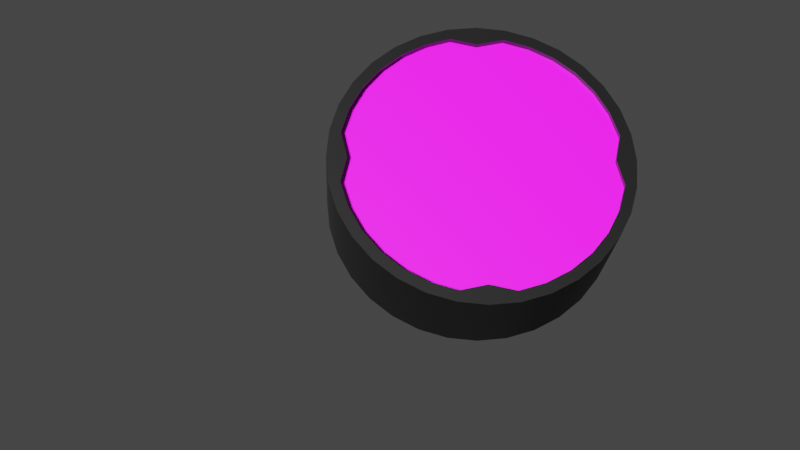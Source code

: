 # Source: puck.blend  (saved by Blender 2.80.57; exported with 4.5.12 LTS)
import bpy
from mathutils import Matrix  # noqa: F401  (used for matrix-valued properties, if any)

bpy.ops.wm.read_factory_settings(use_empty=True)
scene = bpy.context.scene
scene.name = 'Scene'

# ---- collections
col_collection = bpy.data.collections.new('Collection'); scene.collection.children.link(col_collection)

# ---- images (referenced by path relative to the original .blend; pixels are not part of the script)
import os
ASSET_DIR = os.environ.get("B2B_ASSET_DIR", "")  # directory of the original .blend (textures are referenced by path, not embedded)
HERE = os.path.dirname(os.path.abspath(__file__))  # packed textures are extracted next to this script under _unpacked/

def load_image(name, relpath, width, height, colorspace="sRGB"):
    """Load a texture the original file referenced (path relative to the .blend, or extracted next to this script)."""
    p = next((c for c in (os.path.join(HERE, relpath), os.path.join(ASSET_DIR, relpath)) if relpath and os.path.exists(c)), "")
    if p:
        img = bpy.data.images.load(p, check_existing=True)
        img.name = name
    else:  # same state as the original file: an image datablock whose file is absent (Cycles renders it pink)
        img = bpy.data.images.new(name, width, height)
        img.source = "FILE"
        img.filepath = "//" + (relpath or name)
    img.colorspace_settings.name = colorspace
    return img
img_hockey_puck_png = load_image('hockey_puck.png', 'hockey_puck.png', 1024, 1024, 'sRGB')

# ---- materials (node trees are filled in below, after node groups)
mat_puck_black = bpy.data.materials.new('puck_black')
mat_puck_black.use_transparent_shadow = False
mat_puck_black.roughness = 0.25
mat_white = bpy.data.materials.new('white')
mat_white.use_transparent_shadow = False
mat_white.roughness = 0.25

# ---- node groups
ng_auto_smooth = bpy.data.node_groups.new('Auto Smooth', 'GeometryNodeTree')
_s = ng_auto_smooth.interface.new_socket(name='Geometry', in_out='OUTPUT', socket_type='NodeSocketGeometry')
_s = ng_auto_smooth.interface.new_socket(name='Geometry', in_out='INPUT', socket_type='NodeSocketGeometry')
_s = ng_auto_smooth.interface.new_socket(name='Angle', in_out='INPUT', socket_type='NodeSocketFloat')
_s.subtype = 'ANGLE'
_s.min_value = 0.0
_s.max_value = 3.142
ng_auto_smooth.is_modifier = True
_N = ng_auto_smooth.nodes; _L = ng_auto_smooth.links
n0 = _N.new('NodeGroupOutput'); n0.name = 'Group Output'; n0.location = (480, -100)
n1 = _N.new('NodeGroupInput'); n1.name = 'Group Input'; n1.location = (-420, -300)
n2 = _N.new('NodeGroupInput'); n2.name = 'Group Input.001'; n2.location = (-60, -100)
n3 = _N.new('GeometryNodeSetShadeSmooth'); n3.name = 'Set Shade Smooth'; n3.location = (120, -100)
n3.domain = 'EDGE'
n4 = _N.new('GeometryNodeSetShadeSmooth'); n4.name = 'Set Shade Smooth.001'; n4.location = (300, -100)
n5 = _N.new('GeometryNodeInputMeshEdgeAngle'); n5.name = 'Edge Angle'; n5.location = (-420, -220)
n6 = _N.new('GeometryNodeInputEdgeSmooth'); n6.name = 'Is Edge Smooth'; n6.location = (-60, -160)
n7 = _N.new('GeometryNodeInputShadeSmooth'); n7.name = 'Is Face Smooth'; n7.location = (-240, -340)
n8 = _N.new('FunctionNodeBooleanMath'); n8.name = 'Boolean Math'; n8.location = (-60, -220)
n9 = _N.new('FunctionNodeCompare'); n9.name = 'Compare'; n9.location = (-240, -180)
n9.operation = 'LESS_EQUAL'
_L.new(n5.outputs[0], n9.inputs[0])
_L.new(n4.outputs[0], n0.inputs[0])
_L.new(n1.outputs[1], n9.inputs[1])
_L.new(n9.outputs[0], n8.inputs[0])
_L.new(n7.outputs[0], n8.inputs[1])
_L.new(n2.outputs[0], n3.inputs[0])
_L.new(n6.outputs[0], n3.inputs[1])
_L.new(n3.outputs[0], n4.inputs[0])
_L.new(n8.outputs[0], n3.inputs[2])
n0.is_active_output = True

# ---- material node trees
mat_puck_black.use_nodes = True; mat_puck_black.node_tree.nodes.clear()
_N = mat_puck_black.node_tree.nodes; _L = mat_puck_black.node_tree.links
n0 = _N.new('ShaderNodeOutputMaterial'); n0.name = 'Material Output'; n0.location = (300, 300)
n1 = _N.new('ShaderNodeBsdfPrincipled'); n1.name = 'Principled BSDF'; n1.location = (10, 300)
n1.distribution = 'GGX'
n1.subsurface_method = 'BURLEY'
n1.inputs[0].default_value = (0.0, 0.0, 0.0, 1.0)
n1.inputs[3].default_value = 1.45
_L.new(n1.outputs[0], n0.inputs[0])
n0.is_active_output = True
mat_white.use_nodes = True; mat_white.node_tree.nodes.clear()
_N = mat_white.node_tree.nodes; _L = mat_white.node_tree.links
n0 = _N.new('ShaderNodeOutputMaterial'); n0.name = 'Material Output'; n0.location = (300, 300)
n1 = _N.new('ShaderNodeBsdfPrincipled'); n1.name = 'Principled BSDF'; n1.location = (10, 300)
n1.distribution = 'GGX'
n1.subsurface_method = 'BURLEY'
n1.inputs[3].default_value = 1.45
n2 = _N.new('ShaderNodeTexImage'); n2.name = 'Image Texture'; n2.location = (-280, 280)
n2.image = img_hockey_puck_png
_L.new(n1.outputs[0], n0.inputs[0])
_L.new(n2.outputs[0], n1.inputs[0])
n0.is_active_output = True

# ---- world
world_world = bpy.data.worlds.new('World'); scene.world = world_world
world_world.use_nodes = True; world_world.node_tree.nodes.clear()
_N = world_world.node_tree.nodes; _L = world_world.node_tree.links
n0 = _N.new('ShaderNodeOutputWorld'); n0.name = 'World Output'; n0.location = (300, 300)
n1 = _N.new('ShaderNodeBackground'); n1.name = 'Background'; n1.location = (10, 300)
n1.inputs[0].default_value = (0.05088, 0.05088, 0.05088, 1.0)
_L.new(n1.outputs[0], n0.inputs[0])
n0.is_active_output = True
world_world.color = (0.05088, 0.05088, 0.05088)
world_world.use_sun_shadow = False
world_world.sun_shadow_jitter_overblur = 0.0

# ---- cameras
cam_camera = bpy.data.cameras.new('Camera')
cam_camera.clip_end = 100.0
cam_camera.ortho_scale = 7.314
cam_camera.dof.focus_distance = 0.0
cam_camera.dof.aperture_fstop = 128.0

# ---- lights
light_light = bpy.data.lights.new('Light', 'SUN')
light_light.transmission_factor = 0.0
light_light.cutoff_distance = 30.0
light_light.angle = 0.1993
light_light.shadow_buffer_clip_start = 1.001
light_light.shadow_soft_size = 0.1
light_light.shadow_cascade_max_distance = 1000.0

# ---- meshes
me_cylinder = bpy.data.meshes.new('Cylinder')
me_cylinder.from_pydata([(-4.355e-08, 1.386, -0.5), (-4.775e-08, 1.298, 0.4982), (0.2704, 1.359, -0.5), (0.2704, 1.359, 0.5), (0.5304, 1.28, -0.5), (0.5304, 1.28, 0.5), (0.77, 1.152, -0.5), (0.77, 1.152, 0.5), (0.98, 0.98, -0.5), (0.98, 0.98, 0.5), (1.152, 0.77, -0.5), (1.152, 0.77, 0.5), (1.28, 0.5304, -0.5), (1.28, 0.5304, 0.5), (1.359, 0.2704, -0.5), (1.359, 0.2704, 0.5), (1.386, 9.574e-08, -0.5), (1.298, 1.131e-07, 0.4982), (1.359, -0.2704, -0.5), (1.359, -0.2704, 0.5), (1.28, -0.5304, -0.5), (1.28, -0.5304, 0.5), (1.152, -0.77, -0.5), (1.152, -0.77, 0.5), (0.98, -0.98, -0.5), (0.98, -0.98, 0.5), (0.77, -1.152, -0.5), (0.77, -1.152, 0.5), (0.5304, -1.28, -0.5), (0.5304, -1.28, 0.5), (0.2704, -1.359, -0.5), (0.2704, -1.359, 0.5), (-4.538e-07, -1.386, -0.5), (-4.32e-07, -1.298, 0.4982), (-0.2704, -1.359, -0.5), (-0.2704, -1.359, 0.5), (-0.5304, -1.28, -0.5), (-0.5304, -1.28, 0.5), (-0.77, -1.152, -0.5), (-0.77, -1.152, 0.5), (-0.98, -0.98, -0.5), (-0.98, -0.98, 0.5), (-1.152, -0.77, -0.5), (-1.152, -0.77, 0.5), (-1.28, -0.5304, -0.5), (-1.28, -0.5304, 0.5), (-1.359, -0.2704, -0.5), (-1.359, -0.2704, 0.5), (-1.386, 1.344e-06, -0.5), (-1.298, 1.283e-06, 0.4982), (-1.359, 0.2704, -0.5), (-1.359, 0.2704, 0.5), (-1.28, 0.5304, -0.5), (-1.28, 0.5304, 0.5), (-1.152, 0.77, -0.5), (-1.152, 0.77, 0.5), (-0.98, 0.98, -0.5), (-0.98, 0.98, 0.5), (-0.77, 1.152, -0.5), (-0.77, 1.152, 0.5), (-0.5304, 1.28, -0.5), (-0.5304, 1.28, 0.5), (-0.2704, 1.359, -0.5), (-0.2704, 1.359, 0.5), (0.0, 1.5, -0.5), (0.2926, 1.471, -0.5), (0.2926, 1.471, 0.5), (0.0, 1.5, 0.5), (0.574, 1.386, -0.5), (0.574, 1.386, 0.5), (0.8334, 1.247, -0.5), (0.8334, 1.247, 0.5), (1.061, 1.061, -0.5), (1.061, 1.061, 0.5), (1.247, 0.8334, -0.5), (1.247, 0.8334, 0.5), (1.386, 0.574, -0.5), (1.386, 0.574, 0.5), (1.471, 0.2926, -0.5), (1.471, 0.2926, 0.5), (1.5, 1.132e-07, -0.5), (1.5, 1.132e-07, 0.5), (1.471, -0.2926, -0.5), (1.471, -0.2926, 0.5), (1.386, -0.574, -0.5), (1.386, -0.574, 0.5), (1.247, -0.8334, -0.5), (1.247, -0.8334, 0.5), (1.061, -1.061, -0.5), (1.061, -1.061, 0.5), (0.8334, -1.247, -0.5), (0.8334, -1.247, 0.5), (0.574, -1.386, -0.5), (0.574, -1.386, 0.5), (0.2926, -1.471, -0.5), (0.2926, -1.471, 0.5), (-4.888e-07, -1.5, -0.5), (-4.888e-07, -1.5, 0.5), (-0.2926, -1.471, -0.5), (-0.2926, -1.471, 0.5), (-0.574, -1.386, -0.5), (-0.574, -1.386, 0.5), (-0.8334, -1.247, -0.5), (-0.8334, -1.247, 0.5), (-1.061, -1.061, -0.5), (-1.061, -1.061, 0.5), (-1.247, -0.8334, -0.5), (-1.247, -0.8334, 0.5), (-1.386, -0.574, -0.5), (-1.386, -0.574, 0.5), (-1.471, -0.2926, -0.5), (-1.471, -0.2926, 0.5), (-1.5, 1.448e-06, -0.5), (-1.5, 1.448e-06, 0.5), (-1.471, 0.2926, -0.5), (-1.471, 0.2926, 0.5), (-1.386, 0.574, -0.5), (-1.386, 0.574, 0.5), (-1.247, 0.8334, -0.5), (-1.247, 0.8334, 0.5), (-1.061, 1.061, -0.5), (-1.061, 1.061, 0.5), (-0.8334, 1.247, -0.5), (-0.8334, 1.247, 0.5), (-0.574, 1.386, -0.5), (-0.574, 1.386, 0.5), (-0.2926, 1.471, -0.5), (-0.2926, 1.471, 0.5), (-4.355e-08, 1.386, -0.4419), (0.2704, 1.359, -0.4419), (0.2704, 1.359, 0.4419), (-4.775e-08, 1.298, 0.4438), (0.5304, 1.28, -0.4419), (0.5304, 1.28, 0.4419), (0.77, 1.152, -0.4419), (0.77, 1.152, 0.4419), (0.98, 0.98, -0.4419), (0.98, 0.98, 0.4419), (1.152, 0.77, -0.4419), (1.152, 0.77, 0.4419), (1.28, 0.5304, -0.4419), (1.28, 0.5304, 0.4419), (1.359, 0.2704, -0.4419), (1.359, 0.2704, 0.4419), (1.386, 9.574e-08, -0.4419), (1.298, 1.131e-07, 0.4438), (1.359, -0.2704, -0.4419), (1.359, -0.2704, 0.4419), (1.28, -0.5304, -0.4419), (1.28, -0.5304, 0.4419), (1.152, -0.77, -0.4419), (1.152, -0.77, 0.4419), (0.98, -0.98, -0.4419), (0.98, -0.98, 0.4419), (0.77, -1.152, -0.4419), (0.77, -1.152, 0.4419), (0.5304, -1.28, -0.4419), (0.5304, -1.28, 0.4419), (0.2704, -1.359, -0.4419), (0.2704, -1.359, 0.4419), (-4.538e-07, -1.386, -0.4419), (-4.32e-07, -1.298, 0.4438), (-0.2704, -1.359, -0.4419), (-0.2704, -1.359, 0.4419), (-0.5304, -1.28, -0.4419), (-0.5304, -1.28, 0.4419), (-0.77, -1.152, -0.4419), (-0.77, -1.152, 0.4419), (-0.98, -0.98, -0.4419), (-0.98, -0.98, 0.4419), (-1.152, -0.77, -0.4419), (-1.152, -0.77, 0.4419), (-1.28, -0.5304, -0.4419), (-1.28, -0.5304, 0.4419), (-1.359, -0.2704, -0.4419), (-1.359, -0.2704, 0.4419), (-1.386, 1.344e-06, -0.4419), (-1.298, 1.283e-06, 0.4438), (-1.359, 0.2704, -0.4419), (-1.359, 0.2704, 0.4419), (-1.28, 0.5304, -0.4419), (-1.28, 0.5304, 0.4419), (-1.152, 0.77, -0.4419), (-1.152, 0.77, 0.4419), (-0.98, 0.98, -0.4419), (-0.98, 0.98, 0.4419), (-0.77, 1.152, -0.4419), (-0.77, 1.152, 0.4419), (-0.5304, 1.28, -0.4419), (-0.5304, 1.28, 0.4419), (-0.2704, 1.359, -0.4419), (-0.2704, 1.359, 0.4419)], [], [(64, 67, 66, 65), (65, 66, 69, 68), (68, 69, 71, 70), (70, 71, 73, 72), (72, 73, 75, 74), (74, 75, 77, 76), (76, 77, 79, 78), (78, 79, 81, 80), (80, 81, 83, 82), (82, 83, 85, 84), (84, 85, 87, 86), (86, 87, 89, 88), (88, 89, 91, 90), (90, 91, 93, 92), (92, 93, 95, 94), (94, 95, 97, 96), (96, 97, 99, 98), (98, 99, 101, 100), (100, 101, 103, 102), (102, 103, 105, 104), (104, 105, 107, 106), (106, 107, 109, 108), (108, 109, 111, 110), (110, 111, 113, 112), (112, 113, 115, 114), (114, 115, 117, 116), (116, 117, 119, 118), (118, 119, 121, 120), (120, 121, 123, 122), (122, 123, 125, 124), (35, 33, 161, 163), (124, 125, 127, 126), (126, 127, 67, 64), (61, 59, 187, 189), (2, 0, 64, 65), (1, 3, 66, 67), (4, 2, 65, 68), (3, 5, 69, 66), (6, 4, 68, 70), (5, 7, 71, 69), (8, 6, 70, 72), (7, 9, 73, 71), (10, 8, 72, 74), (9, 11, 75, 73), (12, 10, 74, 76), (11, 13, 77, 75), (14, 12, 76, 78), (13, 15, 79, 77), (16, 14, 78, 80), (15, 17, 81, 79), (18, 16, 80, 82), (17, 19, 83, 81), (20, 18, 82, 84), (19, 21, 85, 83), (22, 20, 84, 86), (21, 23, 87, 85), (24, 22, 86, 88), (23, 25, 89, 87), (26, 24, 88, 90), (25, 27, 91, 89), (28, 26, 90, 92), (27, 29, 93, 91), (30, 28, 92, 94), (29, 31, 95, 93), (32, 30, 94, 96), (31, 33, 97, 95), (34, 32, 96, 98), (33, 35, 99, 97), (36, 34, 98, 100), (35, 37, 101, 99), (38, 36, 100, 102), (37, 39, 103, 101), (40, 38, 102, 104), (39, 41, 105, 103), (42, 40, 104, 106), (41, 43, 107, 105), (44, 42, 106, 108), (43, 45, 109, 107), (46, 44, 108, 110), (45, 47, 111, 109), (48, 46, 110, 112), (47, 49, 113, 111), (50, 48, 112, 114), (49, 51, 115, 113), (52, 50, 114, 116), (51, 53, 117, 115), (54, 52, 116, 118), (53, 55, 119, 117), (56, 54, 118, 120), (55, 57, 121, 119), (58, 56, 120, 122), (57, 59, 123, 121), (60, 58, 122, 124), (59, 61, 125, 123), (62, 60, 124, 126), (61, 63, 127, 125), (0, 62, 126, 64), (63, 1, 67, 127), (130, 131, 191, 189, 187, 185, 183, 181, 179, 177, 175, 173, 171, 169, 167, 165, 163, 161, 159, 157, 155, 153, 151, 149, 147, 145, 143, 141, 139, 137, 135, 133), (128, 129, 132, 134, 136, 138, 140, 142, 144, 146, 148, 150, 152, 154, 156, 158, 160, 162, 164, 166, 168, 170, 172, 174, 176, 178, 180, 182, 184, 186, 188, 190), (9, 7, 135, 137), (60, 62, 190, 188), (34, 36, 164, 162), (8, 10, 138, 136), (63, 61, 189, 191), (37, 35, 163, 165), (11, 9, 137, 139), (62, 0, 128, 190), (36, 38, 166, 164), (10, 12, 140, 138), (1, 63, 191, 131), (39, 37, 165, 167), (13, 11, 139, 141), (38, 40, 168, 166), (12, 14, 142, 140), (41, 39, 167, 169), (15, 13, 141, 143), (40, 42, 170, 168), (14, 16, 144, 142), (43, 41, 169, 171), (17, 15, 143, 145), (42, 44, 172, 170), (16, 18, 146, 144), (45, 43, 171, 173), (19, 17, 145, 147), (44, 46, 174, 172), (18, 20, 148, 146), (47, 45, 173, 175), (21, 19, 147, 149), (46, 48, 176, 174), (20, 22, 150, 148), (49, 47, 175, 177), (23, 21, 149, 151), (48, 50, 178, 176), (22, 24, 152, 150), (51, 49, 177, 179), (25, 23, 151, 153), (50, 52, 180, 178), (24, 26, 154, 152), (53, 51, 179, 181), (27, 25, 153, 155), (52, 54, 182, 180), (26, 28, 156, 154), (0, 2, 129, 128), (55, 53, 181, 183), (29, 27, 155, 157), (3, 1, 131, 130), (54, 56, 184, 182), (28, 30, 158, 156), (2, 4, 132, 129), (57, 55, 183, 185), (31, 29, 157, 159), (5, 3, 130, 133), (56, 58, 186, 184), (30, 32, 160, 158), (4, 6, 134, 132), (59, 57, 185, 187), (33, 31, 159, 161), (7, 5, 133, 135), (58, 60, 188, 186), (32, 34, 162, 160), (6, 8, 136, 134)])
me_cylinder.polygons.foreach_set('use_smooth', [True] * 162)
me_cylinder.polygons.foreach_set('material_index', [0, 0, 0, 0, 0, 0, 0, 0, 0, 0, 0, 0, 0, 0, 0, 0, 0, 0, 0, 0, 0, 0, 0, 0, 0, 0, 0, 0, 0, 0, 0, 0, 0, 0, 0, 0, 0, 0, 0, 0, 0, 0, 0, 0, 0, 0, 0, 0, 0, 0, 0, 0, 0, 0, 0, 0, 0, 0, 0, 0, 0, 0, 0, 0, 0, 0, 0, 0, 0, 0, 0, 0, 0, 0, 0, 0, 0, 0, 0, 0, 0, 0, 0, 0, 0, 0, 0, 0, 0, 0, 0, 0, 0, 0, 0, 0, 0, 0, 1, 1, 0, 0, 0, 0, 0, 0, 0, 0, 0, 0, 0, 0, 0, 0, 0, 0, 0, 0, 0, 0, 0, 0, 0, 0, 0, 0, 0, 0, 0, 0, 0, 0, 0, 0, 0, 0, 0, 0, 0, 0, 0, 0, 0, 0, 0, 0, 0, 0, 0, 0, 0, 0, 0, 0, 0, 0, 0, 0, 0, 0, 0, 0])
_uv = me_cylinder.uv_layers.new(name='UVMap')
_uv.uv.foreach_set('vector', [1.0, 0.5, 1.0, 1.0, 0.9688, 1.0, 0.9688, 0.5, 0.9688, 0.5, 0.9688, 1.0, 0.9375, 1.0, 0.9375, 0.5, 0.9375, 0.5, 0.9375, 1.0, 0.9062, 1.0, 0.9062, 0.5, 0.9062, 0.5, 0.9062, 1.0, 0.875, 1.0, 0.875, 0.5, 0.875, 0.5, 0.875, 1.0, 0.8438, 1.0, 0.8438, 0.5, 0.8438, 0.5, 0.8438, 1.0, 0.8125, 1.0, 0.8125, 0.5, 0.8125, 0.5, 0.8125, 1.0, 0.7812, 1.0, 0.7812, 0.5, 0.7812, 0.5, 0.7812, 1.0, 0.75, 1.0, 0.75, 0.5, 0.75, 0.5, 0.75, 1.0, 0.7188, 1.0, 0.7188, 0.5, 0.7188, 0.5, 0.7188, 1.0, 0.6875, 1.0, 0.6875, 0.5, 0.6875, 0.5, 0.6875, 1.0, 0.6562, 1.0, 0.6562, 0.5, 0.6562, 0.5, 0.6562, 1.0, 0.625, 1.0, 0.625, 0.5, 0.625, 0.5, 0.625, 1.0, 0.5938, 1.0, 0.5938, 0.5, 0.5938, 0.5, 0.5938, 1.0, 0.5625, 1.0, 0.5625, 0.5, 0.5625, 0.5, 0.5625, 1.0, 0.5312, 1.0, 0.5312, 0.5, 0.5312, 0.5, 0.5312, 1.0, 0.5, 1.0, 0.5, 0.5, 0.5, 0.5, 0.5, 1.0, 0.4688, 1.0, 0.4688, 0.5, 0.4688, 0.5, 0.4688, 1.0, 0.4375, 1.0, 0.4375, 0.5, 0.4375, 0.5, 0.4375, 1.0, 0.4062, 1.0, 0.4062, 0.5, 0.4062, 0.5, 0.4062, 1.0, 0.375, 1.0, 0.375, 0.5, 0.375, 0.5, 0.375, 1.0, 0.3438, 1.0, 0.3438, 0.5, 0.3438, 0.5, 0.3438, 1.0, 0.3125, 1.0, 0.3125, 0.5, 0.3125, 0.5, 0.3125, 1.0, 0.2812, 1.0, 0.2812, 0.5, 0.2812, 0.5, 0.2812, 1.0, 0.25, 1.0, 0.25, 0.5, 0.25, 0.5, 0.25, 1.0, 0.2188, 1.0, 0.2188, 0.5, 0.2188, 0.5, 0.2188, 1.0, 0.1875, 1.0, 0.1875, 0.5, 0.1875, 0.5, 0.1875, 1.0, 0.1562, 1.0, 0.1562, 0.5, 0.1562, 0.5, 0.1562, 1.0, 0.125, 1.0, 0.125, 0.5, 0.125, 0.5, 0.125, 1.0, 0.09375, 1.0, 0.09375, 0.5, 0.09375, 0.5, 0.09375, 1.0, 0.0625, 1.0, 0.0625, 0.5, 0.2067, 0.03251, 0.25, 0.02825, 0.25, 0.02825, 0.2067, 0.03251, 0.0625, 0.5, 0.0625, 1.0, 0.03125, 1.0, 0.03125, 0.5, 0.03125, 0.5, 0.03125, 1.0, 0.0, 1.0, 0.0, 0.5, 0.1651, 0.4549, 0.1268, 0.4344, 0.1268, 0.4344, 0.1651, 0.4549, 0.7933, 0.4675, 0.75, 0.4717, 0.75, 0.49, 0.7968, 0.4854, 0.25, 0.4717, 0.2933, 0.4675, 0.2968, 0.4854, 0.25, 0.49, 0.8349, 0.4549, 0.7933, 0.4675, 0.7968, 0.4854, 0.8418, 0.4717, 0.2933, 0.4675, 0.3349, 0.4549, 0.3418, 0.4717, 0.2968, 0.4854, 0.8732, 0.4344, 0.8349, 0.4549, 0.8418, 0.4717, 0.8833, 0.4496, 0.3349, 0.4549, 0.3732, 0.4344, 0.3833, 0.4496, 0.3418, 0.4717, 0.9068, 0.4068, 0.8732, 0.4344, 0.8833, 0.4496, 0.9197, 0.4197, 0.3732, 0.4344, 0.4068, 0.4068, 0.4197, 0.4197, 0.3833, 0.4496, 0.9344, 0.3732, 0.9068, 0.4068, 0.9197, 0.4197, 0.9496, 0.3833, 0.4068, 0.4068, 0.4344, 0.3732, 0.4496, 0.3833, 0.4197, 0.4197, 0.9549, 0.3349, 0.9344, 0.3732, 0.9496, 0.3833, 0.9717, 0.3418, 0.4344, 0.3732, 0.4549, 0.3349, 0.4717, 0.3418, 0.4496, 0.3833, 0.9675, 0.2933, 0.9549, 0.3349, 0.9717, 0.3418, 0.9854, 0.2968, 0.4549, 0.3349, 0.4675, 0.2933, 0.4854, 0.2968, 0.4717, 0.3418, 0.9717, 0.25, 0.9675, 0.2933, 0.9854, 0.2968, 0.99, 0.25, 0.4675, 0.2933, 0.4717, 0.25, 0.49, 0.25, 0.4854, 0.2968, 0.9675, 0.2067, 0.9717, 0.25, 0.99, 0.25, 0.9854, 0.2032, 0.4717, 0.25, 0.4675, 0.2067, 0.4854, 0.2032, 0.49, 0.25, 0.9549, 0.1651, 0.9675, 0.2067, 0.9854, 0.2032, 0.9717, 0.1582, 0.4675, 0.2067, 0.4549, 0.1651, 0.4717, 0.1582, 0.4854, 0.2032, 0.9344, 0.1268, 0.9549, 0.1651, 0.9717, 0.1582, 0.9496, 0.1167, 0.4549, 0.1651, 0.4344, 0.1268, 0.4496, 0.1167, 0.4717, 0.1582, 0.9068, 0.0932, 0.9344, 0.1268, 0.9496, 0.1167, 0.9197, 0.08029, 0.4344, 0.1268, 0.4068, 0.0932, 0.4197, 0.08029, 0.4496, 0.1167, 0.8732, 0.06562, 0.9068, 0.0932, 0.9197, 0.08029, 0.8833, 0.05045, 0.4068, 0.0932, 0.3732, 0.06562, 0.3833, 0.05045, 0.4197, 0.08029, 0.8349, 0.04513, 0.8732, 0.06562, 0.8833, 0.05045, 0.8418, 0.02827, 0.3732, 0.06562, 0.3349, 0.04513, 0.3418, 0.02827, 0.3833, 0.05045, 0.7933, 0.03251, 0.8349, 0.04513, 0.8418, 0.02827, 0.7968, 0.01461, 0.3349, 0.04513, 0.2933, 0.03251, 0.2968, 0.01461, 0.3418, 0.02827, 0.75, 0.02825, 0.7933, 0.03251, 0.7968, 0.01461, 0.75, 0.01, 0.2933, 0.03251, 0.25, 0.02825, 0.25, 0.01, 0.2968, 0.01461, 0.7067, 0.03251, 0.75, 0.02825, 0.75, 0.01, 0.7032, 0.01461, 0.25, 0.02825, 0.2067, 0.03251, 0.2032, 0.01461, 0.25, 0.01, 0.6651, 0.04513, 0.7067, 0.03251, 0.7032, 0.01461, 0.6582, 0.02827, 0.2067, 0.03251, 0.1651, 0.04513, 0.1582, 0.02827, 0.2032, 0.01461, 0.6268, 0.06562, 0.6651, 0.04513, 0.6582, 0.02827, 0.6167, 0.05045, 0.1651, 0.04513, 0.1268, 0.06562, 0.1167, 0.05045, 0.1582, 0.02827, 0.5932, 0.0932, 0.6268, 0.06562, 0.6167, 0.05045, 0.5803, 0.08029, 0.1268, 0.06562, 0.0932, 0.0932, 0.08029, 0.08029, 0.1167, 0.05045, 0.5656, 0.1268, 0.5932, 0.0932, 0.5803, 0.08029, 0.5504, 0.1167, 0.0932, 0.0932, 0.06562, 0.1268, 0.05045, 0.1167, 0.08029, 0.08029, 0.5451, 0.1651, 0.5656, 0.1268, 0.5504, 0.1167, 0.5283, 0.1582, 0.06562, 0.1268, 0.04513, 0.1651, 0.02827, 0.1582, 0.05045, 0.1167, 0.5325, 0.2067, 0.5451, 0.1651, 0.5283, 0.1582, 0.5146, 0.2032, 0.04513, 0.1651, 0.03251, 0.2067, 0.01461, 0.2032, 0.02827, 0.1582, 0.5283, 0.25, 0.5325, 0.2067, 0.5146, 0.2032, 0.51, 0.25, 0.03251, 0.2067, 0.02825, 0.25, 0.01, 0.25, 0.01461, 0.2032, 0.5325, 0.2933, 0.5283, 0.25, 0.51, 0.25, 0.5146, 0.2968, 0.02825, 0.25, 0.03251, 0.2933, 0.01461, 0.2968, 0.01, 0.25, 0.5451, 0.3349, 0.5325, 0.2933, 0.5146, 0.2968, 0.5283, 0.3418, 0.03251, 0.2933, 0.04513, 0.3349, 0.02827, 0.3418, 0.01461, 0.2968, 0.5656, 0.3732, 0.5451, 0.3349, 0.5283, 0.3418, 0.5504, 0.3833, 0.04513, 0.3349, 0.06562, 0.3732, 0.05045, 0.3833, 0.02827, 0.3418, 0.5932, 0.4068, 0.5656, 0.3732, 0.5504, 0.3833, 0.5803, 0.4197, 0.06562, 0.3732, 0.0932, 0.4068, 0.08029, 0.4197, 0.05045, 0.3833, 0.6268, 0.4344, 0.5932, 0.4068, 0.5803, 0.4197, 0.6167, 0.4496, 0.0932, 0.4068, 0.1268, 0.4344, 0.1167, 0.4496, 0.08029, 0.4197, 0.6651, 0.4549, 0.6268, 0.4344, 0.6167, 0.4496, 0.6582, 0.4717, 0.1268, 0.4344, 0.1651, 0.4549, 0.1582, 0.4717, 0.1167, 0.4496, 0.7067, 0.4675, 0.6651, 0.4549, 0.6582, 0.4717, 0.7032, 0.4854, 0.1651, 0.4549, 0.2067, 0.4675, 0.2032, 0.4854, 0.1582, 0.4717, 0.75, 0.4717, 0.7067, 0.4675, 0.7032, 0.4854, 0.75, 0.49, 0.2067, 0.4675, 0.25, 0.4717, 0.25, 0.49, 0.2032, 0.4854, 0.4027, -0.0003195, 0.502, 0.02255, 0.6016, 0.0005287, 0.6971, 0.02994, 0.785, 0.07742, 0.8619, 0.1411, 0.925, 0.2186, 0.9717, 0.307, 1.0, 0.4027, 0.9774, 0.502, 0.9995, 0.6016, 0.9701, 0.6971, 0.9226, 0.785, 0.8589, 0.8619, 0.7814, 0.925, 0.693, 0.9717, 0.5973, 1.0, 0.498, 0.9774, 0.3984, 0.9995, 0.3029, 0.9701, 0.215, 0.9226, 0.1381, 0.8589, 0.075, 0.7814, 0.02828, 0.693, -0.0003196, 0.5973, 0.02255, 0.498, 0.0005288, 0.3984, 0.02994, 0.3029, 0.07742, 0.215, 0.1411, 0.1381, 0.2186, 0.075, 0.307, 0.02828, 1.002, 0.4944, 0.9937, 0.5925, 0.9662, 0.6871, 0.9207, 0.7744, 0.8591, 0.8512, 0.7837, 0.9145, 0.6974, 0.9619, 0.6035, 0.9916, 0.5056, 1.002, 0.4075, 0.9937, 0.3129, 0.9662, 0.2256, 0.9207, 0.1488, 0.8591, 0.08546, 0.7837, 0.03808, 0.6974, 0.00845, 0.6035, -0.002288, 0.5056, 0.006277, 0.4075, 0.03381, 0.3129, 0.07927, 0.2256, 0.1409, 0.1488, 0.2163, 0.08546, 0.3026, 0.03808, 0.3965, 0.00845, 0.4944, -0.002288, 0.5925, 0.006277, 0.6871, 0.03382, 0.7744, 0.07927, 0.8512, 0.1409, 0.9145, 0.2163, 0.9619, 0.3026, 0.9916, 0.3965, 0.4068, 0.4068, 0.3732, 0.4344, 0.3732, 0.4344, 0.4068, 0.4068, 0.6651, 0.4549, 0.7067, 0.4675, 0.7067, 0.4675, 0.6651, 0.4549, 0.7067, 0.03251, 0.6651, 0.04513, 0.6651, 0.04513, 0.7067, 0.03251, 0.9068, 0.4068, 0.9344, 0.3732, 0.9344, 0.3732, 0.9068, 0.4068, 0.2067, 0.4675, 0.1651, 0.4549, 0.1651, 0.4549, 0.2067, 0.4675, 0.1651, 0.04513, 0.2067, 0.03251, 0.2067, 0.03251, 0.1651, 0.04513, 0.4344, 0.3732, 0.4068, 0.4068, 0.4068, 0.4068, 0.4344, 0.3732, 0.7067, 0.4675, 0.75, 0.4717, 0.75, 0.4717, 0.7067, 0.4675, 0.6651, 0.04513, 0.6268, 0.06562, 0.6268, 0.06562, 0.6651, 0.04513, 0.9344, 0.3732, 0.9549, 0.3349, 0.9549, 0.3349, 0.9344, 0.3732, 0.25, 0.4717, 0.2067, 0.4675, 0.2067, 0.4675, 0.25, 0.4717, 0.1268, 0.06562, 0.1651, 0.04513, 0.1651, 0.04513, 0.1268, 0.06562, 0.4549, 0.3349, 0.4344, 0.3732, 0.4344, 0.3732, 0.4549, 0.3349, 0.6268, 0.06562, 0.5932, 0.0932, 0.5932, 0.0932, 0.6268, 0.06562, 0.9549, 0.3349, 0.9675, 0.2933, 0.9675, 0.2933, 0.9549, 0.3349, 0.0932, 0.0932, 0.1268, 0.06562, 0.1268, 0.06562, 0.0932, 0.0932, 0.4675, 0.2933, 0.4549, 0.3349, 0.4549, 0.3349, 0.4675, 0.2933, 0.5932, 0.0932, 0.5656, 0.1268, 0.5656, 0.1268, 0.5932, 0.0932, 0.9675, 0.2933, 0.9717, 0.25, 0.9717, 0.25, 0.9675, 0.2933, 0.06562, 0.1268, 0.0932, 0.0932, 0.0932, 0.0932, 0.06562, 0.1268, 0.4717, 0.25, 0.4675, 0.2933, 0.4675, 0.2933, 0.4717, 0.25, 0.5656, 0.1268, 0.5451, 0.1651, 0.5451, 0.1651, 0.5656, 0.1268, 0.9717, 0.25, 0.9675, 0.2067, 0.9675, 0.2067, 0.9717, 0.25, 0.04513, 0.1651, 0.06562, 0.1268, 0.06562, 0.1268, 0.04513, 0.1651, 0.4675, 0.2067, 0.4717, 0.25, 0.4717, 0.25, 0.4675, 0.2067, 0.5451, 0.1651, 0.5325, 0.2067, 0.5325, 0.2067, 0.5451, 0.1651, 0.9675, 0.2067, 0.9549, 0.1651, 0.9549, 0.1651, 0.9675, 0.2067, 0.03251, 0.2067, 0.04513, 0.1651, 0.04513, 0.1651, 0.03251, 0.2067, 0.4549, 0.1651, 0.4675, 0.2067, 0.4675, 0.2067, 0.4549, 0.1651, 0.5325, 0.2067, 0.5283, 0.25, 0.5283, 0.25, 0.5325, 0.2067, 0.9549, 0.1651, 0.9344, 0.1268, 0.9344, 0.1268, 0.9549, 0.1651, 0.02825, 0.25, 0.03251, 0.2067, 0.03251, 0.2067, 0.02825, 0.25, 0.4344, 0.1268, 0.4549, 0.1651, 0.4549, 0.1651, 0.4344, 0.1268, 0.5283, 0.25, 0.5325, 0.2933, 0.5325, 0.2933, 0.5283, 0.25, 0.9344, 0.1268, 0.9068, 0.0932, 0.9068, 0.0932, 0.9344, 0.1268, 0.03251, 0.2933, 0.02825, 0.25, 0.02825, 0.25, 0.03251, 0.2933, 0.4068, 0.0932, 0.4344, 0.1268, 0.4344, 0.1268, 0.4068, 0.0932, 0.5325, 0.2933, 0.5451, 0.3349, 0.5451, 0.3349, 0.5325, 0.2933, 0.9068, 0.0932, 0.8732, 0.06562, 0.8732, 0.06562, 0.9068, 0.0932, 0.04513, 0.3349, 0.03251, 0.2933, 0.03251, 0.2933, 0.04513, 0.3349, 0.3732, 0.06562, 0.4068, 0.0932, 0.4068, 0.0932, 0.3732, 0.06562, 0.5451, 0.3349, 0.5656, 0.3732, 0.5656, 0.3732, 0.5451, 0.3349, 0.8732, 0.06562, 0.8349, 0.04513, 0.8349, 0.04513, 0.8732, 0.06562, 0.75, 0.4717, 0.7933, 0.4675, 0.7933, 0.4675, 0.75, 0.4717, 0.06562, 0.3732, 0.04513, 0.3349, 0.04513, 0.3349, 0.06562, 0.3732, 0.3349, 0.04513, 0.3732, 0.06562, 0.3732, 0.06562, 0.3349, 0.04513, 0.2933, 0.4675, 0.25, 0.4717, 0.25, 0.4717, 0.2933, 0.4675, 0.5656, 0.3732, 0.5932, 0.4068, 0.5932, 0.4068, 0.5656, 0.3732, 0.8349, 0.04513, 0.7933, 0.03251, 0.7933, 0.03251, 0.8349, 0.04513, 0.7933, 0.4675, 0.8349, 0.4549, 0.8349, 0.4549, 0.7933, 0.4675, 0.0932, 0.4068, 0.06562, 0.3732, 0.06562, 0.3732, 0.0932, 0.4068, 0.2933, 0.03251, 0.3349, 0.04513, 0.3349, 0.04513, 0.2933, 0.03251, 0.3349, 0.4549, 0.2933, 0.4675, 0.2933, 0.4675, 0.3349, 0.4549, 0.5932, 0.4068, 0.6268, 0.4344, 0.6268, 0.4344, 0.5932, 0.4068, 0.7933, 0.03251, 0.75, 0.02825, 0.75, 0.02825, 0.7933, 0.03251, 0.8349, 0.4549, 0.8732, 0.4344, 0.8732, 0.4344, 0.8349, 0.4549, 0.1268, 0.4344, 0.0932, 0.4068, 0.0932, 0.4068, 0.1268, 0.4344, 0.25, 0.02825, 0.2933, 0.03251, 0.2933, 0.03251, 0.25, 0.02825, 0.3732, 0.4344, 0.3349, 0.4549, 0.3349, 0.4549, 0.3732, 0.4344, 0.6268, 0.4344, 0.6651, 0.4549, 0.6651, 0.4549, 0.6268, 0.4344, 0.75, 0.02825, 0.7067, 0.03251, 0.7067, 0.03251, 0.75, 0.02825, 0.8732, 0.4344, 0.9068, 0.4068, 0.9068, 0.4068, 0.8732, 0.4344])
me_cylinder.materials.append(mat_puck_black)
me_cylinder.materials.append(mat_white)
me_cylinder.use_remesh_preserve_volume = False
me_cylinder.use_remesh_preserve_attributes = False
me_cylinder.use_mirror_vertex_groups = False
me_cylinder.update()

# ---- objects
ob_light = bpy.data.objects.new('Light', light_light)
ob_camera = bpy.data.objects.new('Camera', cam_camera)
ob_cylinder = bpy.data.objects.new('Cylinder', me_cylinder)

# ---- transforms, parenting, visibility, modifiers, constraints
ob_light.location = (7.979, 1.005, 20.85)
ob_light.rotation_euler = (0.6503, 0.05522, 1.866)
ob_light.lock_rotations_4d = False
ob_light.empty_display_type = 'ARROWS'
ob_light.color = (0.0, 0.0, 0.0, 0.0)
ob_light.lineart.crease_threshold = 0.0
ob_camera.location = (8.296, 32.4, 63.55)
ob_camera.rotation_euler = (0.4318, -0.04717, 3.131)
ob_camera.scale = (5.212, 5.212, 5.212)
ob_camera.lock_rotations_4d = False
ob_camera.empty_display_type = 'ARROWS'
ob_camera.color = (0.0, 0.0, 0.0, 0.0)
ob_camera.display_type = 'WIRE'
ob_camera.lineart.crease_threshold = 0.0
ob_cylinder.location = (0.0, 0.0, 0.0)
ob_cylinder.scale = (6.441, 6.441, 6.441)
ob_cylinder.lineart.crease_threshold = 0.0
_m = ob_cylinder.modifiers.new('Auto Smooth', 'NODES')
_m.node_group = ng_auto_smooth
_gi = [s.identifier for s in ng_auto_smooth.interface.items_tree if s.item_type == 'SOCKET' and s.in_out == 'INPUT']
_m[_gi[1]] = 0.5236  # Angle

# ---- collection membership
col_collection.objects.link(ob_light)
col_collection.objects.link(ob_camera)
col_collection.objects.link(ob_cylinder)

# ---- scene / render settings (as saved in the file)
scene.camera = ob_camera
scene.frame_start = 1; scene.frame_end = 250; scene.frame_set(1)
scene.render.engine = 'BLENDER_EEVEE_NEXT'
scene.render.film_transparent = True
scene.cycles.use_denoising = False
scene.cycles.samples = 128
scene.cycles.sampling_pattern = 'TABULATED_SOBOL'
scene.cycles.use_adaptive_sampling = False
scene.cycles.use_light_tree = False
scene.view_settings.view_transform = 'Filmic'
bpy.context.view_layer.update()
